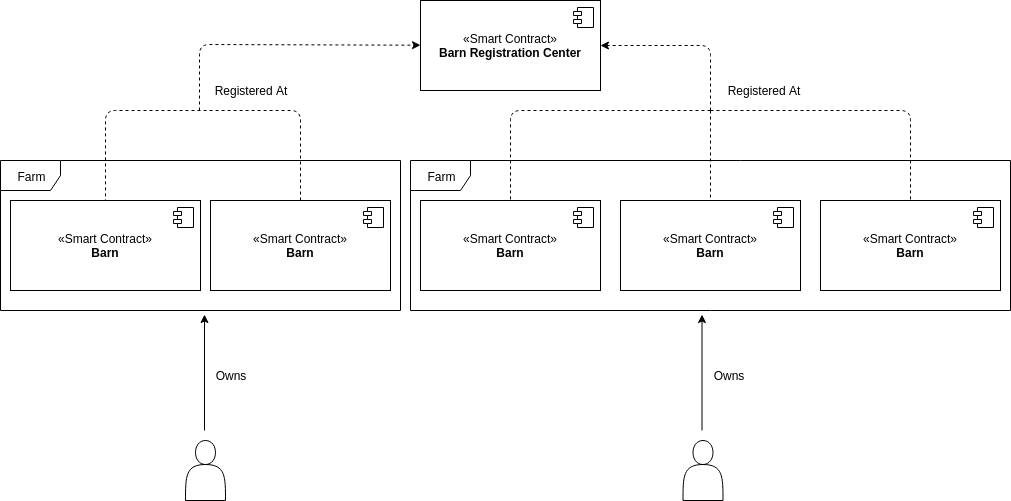

The diagram above was exported from draw.io. Its source (the exported page's mxGraphModel, read from the mxfile embedded in the PNG):
<mxGraphModel dx="1422" dy="770" grid="1" gridSize="10" guides="1" tooltips="1" connect="1" arrows="1" fold="1" page="1" pageScale="1" pageWidth="400" pageHeight="600" background="#ffffff" math="0" shadow="0">
  <root>
    <mxCell id="0" />
    <mxCell id="1" parent="0" />
    <mxCell id="mIXgFgK7WgPMzOIHVzXw-17" value="Farm" style="shape=umlFrame;whiteSpace=wrap;html=1;" parent="1" vertex="1">
      <mxGeometry x="505" y="210" width="600" height="150" as="geometry" />
    </mxCell>
    <mxCell id="mIXgFgK7WgPMzOIHVzXw-16" value="Farm" style="shape=umlFrame;whiteSpace=wrap;html=1;" parent="1" vertex="1">
      <mxGeometry x="95" y="210" width="400" height="150" as="geometry" />
    </mxCell>
    <mxCell id="mIXgFgK7WgPMzOIHVzXw-4" value="«&lt;span style=&quot;white-space: normal&quot;&gt;Smart Contract&lt;/span&gt;»&lt;br&gt;&lt;b&gt;Barn Registration Center&lt;/b&gt;" style="html=1;" parent="1" vertex="1">
      <mxGeometry x="515" y="50" width="180" height="90" as="geometry" />
    </mxCell>
    <mxCell id="mIXgFgK7WgPMzOIHVzXw-5" value="" style="shape=component;jettyWidth=8;jettyHeight=4;" parent="mIXgFgK7WgPMzOIHVzXw-4" vertex="1">
      <mxGeometry x="1" width="20" height="20" relative="1" as="geometry">
        <mxPoint x="-27" y="7" as="offset" />
      </mxGeometry>
    </mxCell>
    <mxCell id="mIXgFgK7WgPMzOIHVzXw-6" value="«Smart Contract»&lt;br&gt;&lt;b&gt;Barn&lt;/b&gt;" style="html=1;" parent="1" vertex="1">
      <mxGeometry x="105" y="250" width="190" height="90" as="geometry" />
    </mxCell>
    <mxCell id="mIXgFgK7WgPMzOIHVzXw-7" value="" style="shape=component;jettyWidth=8;jettyHeight=4;" parent="mIXgFgK7WgPMzOIHVzXw-6" vertex="1">
      <mxGeometry x="1" width="20" height="20" relative="1" as="geometry">
        <mxPoint x="-27" y="7" as="offset" />
      </mxGeometry>
    </mxCell>
    <mxCell id="mIXgFgK7WgPMzOIHVzXw-8" value="«Smart Contract»&lt;br&gt;&lt;b&gt;Barn&lt;/b&gt;" style="html=1;" parent="1" vertex="1">
      <mxGeometry x="305" y="250" width="180" height="90" as="geometry" />
    </mxCell>
    <mxCell id="mIXgFgK7WgPMzOIHVzXw-9" value="" style="shape=component;jettyWidth=8;jettyHeight=4;" parent="mIXgFgK7WgPMzOIHVzXw-8" vertex="1">
      <mxGeometry x="1" width="20" height="20" relative="1" as="geometry">
        <mxPoint x="-27" y="7" as="offset" />
      </mxGeometry>
    </mxCell>
    <mxCell id="mIXgFgK7WgPMzOIHVzXw-10" value="«Smart Contract»&lt;br&gt;&lt;b&gt;Barn&lt;/b&gt;" style="html=1;" parent="1" vertex="1">
      <mxGeometry x="515" y="250" width="180" height="90" as="geometry" />
    </mxCell>
    <mxCell id="mIXgFgK7WgPMzOIHVzXw-11" value="" style="shape=component;jettyWidth=8;jettyHeight=4;" parent="mIXgFgK7WgPMzOIHVzXw-10" vertex="1">
      <mxGeometry x="1" width="20" height="20" relative="1" as="geometry">
        <mxPoint x="-27" y="7" as="offset" />
      </mxGeometry>
    </mxCell>
    <mxCell id="mIXgFgK7WgPMzOIHVzXw-12" value="«Smart Contract»&lt;br&gt;&lt;b&gt;Barn&lt;/b&gt;" style="html=1;" parent="1" vertex="1">
      <mxGeometry x="715" y="250" width="180" height="90" as="geometry" />
    </mxCell>
    <mxCell id="mIXgFgK7WgPMzOIHVzXw-13" value="" style="shape=component;jettyWidth=8;jettyHeight=4;" parent="mIXgFgK7WgPMzOIHVzXw-12" vertex="1">
      <mxGeometry x="1" width="20" height="20" relative="1" as="geometry">
        <mxPoint x="-27" y="7" as="offset" />
      </mxGeometry>
    </mxCell>
    <mxCell id="mIXgFgK7WgPMzOIHVzXw-14" value="«Smart Contract»&lt;br&gt;&lt;b&gt;Barn&lt;/b&gt;" style="html=1;" parent="1" vertex="1">
      <mxGeometry x="915" y="250" width="180" height="90" as="geometry" />
    </mxCell>
    <mxCell id="mIXgFgK7WgPMzOIHVzXw-15" value="" style="shape=component;jettyWidth=8;jettyHeight=4;" parent="mIXgFgK7WgPMzOIHVzXw-14" vertex="1">
      <mxGeometry x="1" width="20" height="20" relative="1" as="geometry">
        <mxPoint x="-27" y="7" as="offset" />
      </mxGeometry>
    </mxCell>
    <mxCell id="mIXgFgK7WgPMzOIHVzXw-20" value="" style="shape=actor;whiteSpace=wrap;html=1;" parent="1" vertex="1">
      <mxGeometry x="280" y="490" width="40" height="60" as="geometry" />
    </mxCell>
    <mxCell id="mIXgFgK7WgPMzOIHVzXw-22" value="" style="endArrow=classic;html=1;entryX=0.51;entryY=1.027;entryDx=0;entryDy=0;entryPerimeter=0;" parent="1" target="mIXgFgK7WgPMzOIHVzXw-16" edge="1">
      <mxGeometry width="50" height="50" relative="1" as="geometry">
        <mxPoint x="299" y="480" as="sourcePoint" />
        <mxPoint x="325" y="435" as="targetPoint" />
      </mxGeometry>
    </mxCell>
    <mxCell id="mIXgFgK7WgPMzOIHVzXw-24" value="Owns" style="text;html=1;strokeColor=none;fillColor=none;align=center;verticalAlign=middle;whiteSpace=wrap;rounded=0;" parent="1" vertex="1">
      <mxGeometry x="305" y="415" width="40" height="20" as="geometry" />
    </mxCell>
    <mxCell id="mIXgFgK7WgPMzOIHVzXw-28" value="" style="shape=actor;whiteSpace=wrap;html=1;" parent="1" vertex="1">
      <mxGeometry x="777.5" y="490" width="40" height="60" as="geometry" />
    </mxCell>
    <mxCell id="mIXgFgK7WgPMzOIHVzXw-29" value="" style="endArrow=classic;html=1;entryX=0.51;entryY=1.027;entryDx=0;entryDy=0;entryPerimeter=0;" parent="1" edge="1">
      <mxGeometry width="50" height="50" relative="1" as="geometry">
        <mxPoint x="796.5" y="480" as="sourcePoint" />
        <mxPoint x="796.5" y="364.04999999999995" as="targetPoint" />
      </mxGeometry>
    </mxCell>
    <mxCell id="mIXgFgK7WgPMzOIHVzXw-30" value="Owns" style="text;html=1;strokeColor=none;fillColor=none;align=center;verticalAlign=middle;whiteSpace=wrap;rounded=0;" parent="1" vertex="1">
      <mxGeometry x="802.5" y="415" width="40" height="20" as="geometry" />
    </mxCell>
    <mxCell id="mIXgFgK7WgPMzOIHVzXw-31" value="" style="endArrow=classic;html=1;dashed=1;" parent="1" target="mIXgFgK7WgPMzOIHVzXw-4" edge="1">
      <mxGeometry width="50" height="50" relative="1" as="geometry">
        <mxPoint x="294" y="160" as="sourcePoint" />
        <mxPoint x="513" y="95" as="targetPoint" />
        <Array as="points">
          <mxPoint x="294" y="94" />
        </Array>
      </mxGeometry>
    </mxCell>
    <mxCell id="mIXgFgK7WgPMzOIHVzXw-37" value="" style="endArrow=classic;html=1;entryX=1;entryY=0.5;entryDx=0;entryDy=0;dashed=1;" parent="1" target="mIXgFgK7WgPMzOIHVzXw-4" edge="1">
      <mxGeometry width="50" height="50" relative="1" as="geometry">
        <mxPoint x="805" y="160" as="sourcePoint" />
        <mxPoint x="1018.5" y="92.5530546623794" as="targetPoint" />
        <Array as="points">
          <mxPoint x="805" y="95" />
        </Array>
      </mxGeometry>
    </mxCell>
    <mxCell id="mIXgFgK7WgPMzOIHVzXw-39" value="" style="endArrow=none;html=1;entryX=0.5;entryY=0;entryDx=0;entryDy=0;dashed=1;" parent="1" target="mIXgFgK7WgPMzOIHVzXw-6" edge="1">
      <mxGeometry width="50" height="50" relative="1" as="geometry">
        <mxPoint x="295" y="160" as="sourcePoint" />
        <mxPoint x="145" y="570" as="targetPoint" />
        <Array as="points">
          <mxPoint x="200" y="160" />
        </Array>
      </mxGeometry>
    </mxCell>
    <mxCell id="mIXgFgK7WgPMzOIHVzXw-41" value="" style="endArrow=none;html=1;exitX=0.5;exitY=0;exitDx=0;exitDy=0;dashed=1;" parent="1" source="mIXgFgK7WgPMzOIHVzXw-8" edge="1">
      <mxGeometry width="50" height="50" relative="1" as="geometry">
        <mxPoint x="95" y="690" as="sourcePoint" />
        <mxPoint x="295" y="160" as="targetPoint" />
        <Array as="points">
          <mxPoint x="395" y="160" />
        </Array>
      </mxGeometry>
    </mxCell>
    <mxCell id="mIXgFgK7WgPMzOIHVzXw-43" value="" style="endArrow=none;html=1;entryX=0.5;entryY=0;entryDx=0;entryDy=0;dashed=1;" parent="1" edge="1">
      <mxGeometry width="50" height="50" relative="1" as="geometry">
        <mxPoint x="805" y="160" as="sourcePoint" />
        <mxPoint x="605" y="250" as="targetPoint" />
        <Array as="points">
          <mxPoint x="605" y="160" />
        </Array>
      </mxGeometry>
    </mxCell>
    <mxCell id="mIXgFgK7WgPMzOIHVzXw-44" value="" style="endArrow=none;html=1;entryX=0.5;entryY=0;entryDx=0;entryDy=0;dashed=1;" parent="1" edge="1">
      <mxGeometry width="50" height="50" relative="1" as="geometry">
        <mxPoint x="805" y="160" as="sourcePoint" />
        <mxPoint x="805" y="250" as="targetPoint" />
        <Array as="points">
          <mxPoint x="805" y="190" />
        </Array>
      </mxGeometry>
    </mxCell>
    <mxCell id="mIXgFgK7WgPMzOIHVzXw-45" value="" style="endArrow=none;html=1;entryX=0.5;entryY=0;entryDx=0;entryDy=0;dashed=1;" parent="1" edge="1">
      <mxGeometry width="50" height="50" relative="1" as="geometry">
        <mxPoint x="805" y="160" as="sourcePoint" />
        <mxPoint x="1005" y="250" as="targetPoint" />
        <Array as="points">
          <mxPoint x="1005" y="160" />
        </Array>
      </mxGeometry>
    </mxCell>
    <mxCell id="mIXgFgK7WgPMzOIHVzXw-46" value="Registered At" style="text;html=1;strokeColor=none;fillColor=none;align=center;verticalAlign=middle;whiteSpace=wrap;rounded=0;" parent="1" vertex="1">
      <mxGeometry x="305" y="130" width="80" height="20" as="geometry" />
    </mxCell>
    <mxCell id="mIXgFgK7WgPMzOIHVzXw-47" value="Registered At" style="text;html=1;strokeColor=none;fillColor=none;align=center;verticalAlign=middle;whiteSpace=wrap;rounded=0;" parent="1" vertex="1">
      <mxGeometry x="817.5" y="130" width="80" height="20" as="geometry" />
    </mxCell>
  </root>
</mxGraphModel>